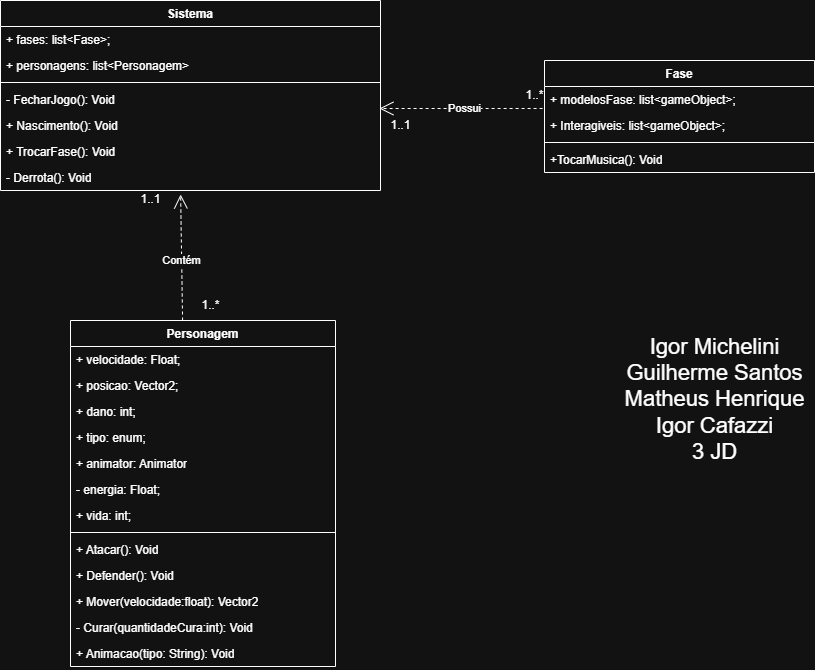

The diagram above was exported from draw.io. Its source (the exported page's mxGraphModel, read from the mxfile embedded in the PNG):
<mxGraphModel dx="1426" dy="777" grid="1" gridSize="10" guides="1" tooltips="1" connect="1" arrows="1" fold="1" page="1" pageScale="1" pageWidth="1169" pageHeight="827" math="0" shadow="0">
  <root>
    <mxCell id="0" />
    <mxCell id="1" parent="0" />
    <mxCell id="U3fOrEvUPiOrM8Veb7VP-13" value="Personagem" style="swimlane;fontStyle=1;align=center;verticalAlign=top;childLayout=stackLayout;horizontal=1;startSize=26;horizontalStack=0;resizeParent=1;resizeParentMax=0;resizeLast=0;collapsible=1;marginBottom=0;whiteSpace=wrap;html=1;" parent="1" vertex="1">
      <mxGeometry x="190" y="410" width="265" height="346" as="geometry" />
    </mxCell>
    <mxCell id="U3fOrEvUPiOrM8Veb7VP-14" value="+ velocidade: Float;" style="text;strokeColor=none;fillColor=none;align=left;verticalAlign=top;spacingLeft=4;spacingRight=4;overflow=hidden;rotatable=0;points=[[0,0.5],[1,0.5]];portConstraint=eastwest;whiteSpace=wrap;html=1;" parent="U3fOrEvUPiOrM8Veb7VP-13" vertex="1">
      <mxGeometry y="26" width="265" height="26" as="geometry" />
    </mxCell>
    <mxCell id="U3fOrEvUPiOrM8Veb7VP-29" value="+ posicao: Vector2;" style="text;strokeColor=none;fillColor=none;align=left;verticalAlign=top;spacingLeft=4;spacingRight=4;overflow=hidden;rotatable=0;points=[[0,0.5],[1,0.5]];portConstraint=eastwest;whiteSpace=wrap;html=1;" parent="U3fOrEvUPiOrM8Veb7VP-13" vertex="1">
      <mxGeometry y="52" width="265" height="26" as="geometry" />
    </mxCell>
    <mxCell id="U3fOrEvUPiOrM8Veb7VP-18" value="+ dano: int;" style="text;strokeColor=none;fillColor=none;align=left;verticalAlign=top;spacingLeft=4;spacingRight=4;overflow=hidden;rotatable=0;points=[[0,0.5],[1,0.5]];portConstraint=eastwest;whiteSpace=wrap;html=1;" parent="U3fOrEvUPiOrM8Veb7VP-13" vertex="1">
      <mxGeometry y="78" width="265" height="26" as="geometry" />
    </mxCell>
    <mxCell id="U3fOrEvUPiOrM8Veb7VP-30" value="+ tipo: enum;" style="text;strokeColor=none;fillColor=none;align=left;verticalAlign=top;spacingLeft=4;spacingRight=4;overflow=hidden;rotatable=0;points=[[0,0.5],[1,0.5]];portConstraint=eastwest;whiteSpace=wrap;html=1;" parent="U3fOrEvUPiOrM8Veb7VP-13" vertex="1">
      <mxGeometry y="104" width="265" height="26" as="geometry" />
    </mxCell>
    <mxCell id="RiehqgX2GxT4F6nMnS99-1" value="+ animator: Animator" style="text;strokeColor=none;fillColor=none;align=left;verticalAlign=top;spacingLeft=4;spacingRight=4;overflow=hidden;rotatable=0;points=[[0,0.5],[1,0.5]];portConstraint=eastwest;whiteSpace=wrap;html=1;" vertex="1" parent="U3fOrEvUPiOrM8Veb7VP-13">
      <mxGeometry y="130" width="265" height="26" as="geometry" />
    </mxCell>
    <mxCell id="U3fOrEvUPiOrM8Veb7VP-10" value="- energia: Float;" style="text;strokeColor=none;fillColor=none;align=left;verticalAlign=top;spacingLeft=4;spacingRight=4;overflow=hidden;rotatable=0;points=[[0,0.5],[1,0.5]];portConstraint=eastwest;whiteSpace=wrap;html=1;" parent="U3fOrEvUPiOrM8Veb7VP-13" vertex="1">
      <mxGeometry y="156" width="265" height="26" as="geometry" />
    </mxCell>
    <mxCell id="U3fOrEvUPiOrM8Veb7VP-31" value="+ vida: int;" style="text;strokeColor=none;fillColor=none;align=left;verticalAlign=top;spacingLeft=4;spacingRight=4;overflow=hidden;rotatable=0;points=[[0,0.5],[1,0.5]];portConstraint=eastwest;whiteSpace=wrap;html=1;" parent="U3fOrEvUPiOrM8Veb7VP-13" vertex="1">
      <mxGeometry y="182" width="265" height="26" as="geometry" />
    </mxCell>
    <mxCell id="U3fOrEvUPiOrM8Veb7VP-15" value="" style="line;strokeWidth=1;fillColor=none;align=left;verticalAlign=middle;spacingTop=-1;spacingLeft=3;spacingRight=3;rotatable=0;labelPosition=right;points=[];portConstraint=eastwest;strokeColor=inherit;" parent="U3fOrEvUPiOrM8Veb7VP-13" vertex="1">
      <mxGeometry y="208" width="265" height="8" as="geometry" />
    </mxCell>
    <mxCell id="U3fOrEvUPiOrM8Veb7VP-16" value="+ Atacar(): Void" style="text;strokeColor=none;fillColor=none;align=left;verticalAlign=top;spacingLeft=4;spacingRight=4;overflow=hidden;rotatable=0;points=[[0,0.5],[1,0.5]];portConstraint=eastwest;whiteSpace=wrap;html=1;" parent="U3fOrEvUPiOrM8Veb7VP-13" vertex="1">
      <mxGeometry y="216" width="265" height="26" as="geometry" />
    </mxCell>
    <mxCell id="U3fOrEvUPiOrM8Veb7VP-35" value="+ Defender(): Void" style="text;strokeColor=none;fillColor=none;align=left;verticalAlign=top;spacingLeft=4;spacingRight=4;overflow=hidden;rotatable=0;points=[[0,0.5],[1,0.5]];portConstraint=eastwest;whiteSpace=wrap;html=1;" parent="U3fOrEvUPiOrM8Veb7VP-13" vertex="1">
      <mxGeometry y="242" width="265" height="26" as="geometry" />
    </mxCell>
    <mxCell id="U3fOrEvUPiOrM8Veb7VP-34" value="&lt;font style=&quot;vertical-align: inherit;&quot;&gt;&lt;font style=&quot;vertical-align: inherit;&quot;&gt;+ Mover(velocidade:float): Vector2&lt;/font&gt;&lt;/font&gt;" style="text;strokeColor=none;fillColor=none;align=left;verticalAlign=top;spacingLeft=4;spacingRight=4;overflow=hidden;rotatable=0;points=[[0,0.5],[1,0.5]];portConstraint=eastwest;whiteSpace=wrap;html=1;" parent="U3fOrEvUPiOrM8Veb7VP-13" vertex="1">
      <mxGeometry y="268" width="265" height="26" as="geometry" />
    </mxCell>
    <mxCell id="U3fOrEvUPiOrM8Veb7VP-12" value="- Curar(quantidadeCura:int): Void" style="text;strokeColor=none;fillColor=none;align=left;verticalAlign=top;spacingLeft=4;spacingRight=4;overflow=hidden;rotatable=0;points=[[0,0.5],[1,0.5]];portConstraint=eastwest;whiteSpace=wrap;html=1;" parent="U3fOrEvUPiOrM8Veb7VP-13" vertex="1">
      <mxGeometry y="294" width="265" height="26" as="geometry" />
    </mxCell>
    <mxCell id="W1aNlkuFctR3Ln-uH0rO-19" value="+ Animacao(tipo: String): Void" style="text;strokeColor=none;fillColor=none;align=left;verticalAlign=top;spacingLeft=4;spacingRight=4;overflow=hidden;rotatable=0;points=[[0,0.5],[1,0.5]];portConstraint=eastwest;whiteSpace=wrap;html=1;" parent="U3fOrEvUPiOrM8Veb7VP-13" vertex="1">
      <mxGeometry y="320" width="265" height="26" as="geometry" />
    </mxCell>
    <mxCell id="U3fOrEvUPiOrM8Veb7VP-25" value="Sistema" style="swimlane;fontStyle=1;align=center;verticalAlign=top;childLayout=stackLayout;horizontal=1;startSize=26;horizontalStack=0;resizeParent=1;resizeParentMax=0;resizeLast=0;collapsible=1;marginBottom=0;whiteSpace=wrap;html=1;" parent="1" vertex="1">
      <mxGeometry x="120" y="90" width="380" height="190" as="geometry" />
    </mxCell>
    <mxCell id="U3fOrEvUPiOrM8Veb7VP-26" value="+ fases: list&amp;lt;Fase&amp;gt;;" style="text;strokeColor=none;fillColor=none;align=left;verticalAlign=top;spacingLeft=4;spacingRight=4;overflow=hidden;rotatable=0;points=[[0,0.5],[1,0.5]];portConstraint=eastwest;whiteSpace=wrap;html=1;" parent="U3fOrEvUPiOrM8Veb7VP-25" vertex="1">
      <mxGeometry y="26" width="380" height="26" as="geometry" />
    </mxCell>
    <mxCell id="U3fOrEvUPiOrM8Veb7VP-41" value="&lt;font style=&quot;vertical-align: inherit;&quot;&gt;&lt;font style=&quot;vertical-align: inherit;&quot;&gt;&lt;font style=&quot;vertical-align: inherit;&quot;&gt;&lt;font style=&quot;vertical-align: inherit;&quot;&gt;+ personagens: list&amp;lt;Personagem&amp;gt;&lt;/font&gt;&lt;/font&gt;&lt;/font&gt;&lt;/font&gt;" style="text;strokeColor=none;fillColor=none;align=left;verticalAlign=top;spacingLeft=4;spacingRight=4;overflow=hidden;rotatable=0;points=[[0,0.5],[1,0.5]];portConstraint=eastwest;whiteSpace=wrap;html=1;" parent="U3fOrEvUPiOrM8Veb7VP-25" vertex="1">
      <mxGeometry y="52" width="380" height="26" as="geometry" />
    </mxCell>
    <mxCell id="U3fOrEvUPiOrM8Veb7VP-27" value="" style="line;strokeWidth=1;fillColor=none;align=left;verticalAlign=middle;spacingTop=-1;spacingLeft=3;spacingRight=3;rotatable=0;labelPosition=right;points=[];portConstraint=eastwest;strokeColor=inherit;" parent="U3fOrEvUPiOrM8Veb7VP-25" vertex="1">
      <mxGeometry y="78" width="380" height="8" as="geometry" />
    </mxCell>
    <mxCell id="U3fOrEvUPiOrM8Veb7VP-44" value="- FecharJogo(): Void" style="text;strokeColor=none;fillColor=none;align=left;verticalAlign=top;spacingLeft=4;spacingRight=4;overflow=hidden;rotatable=0;points=[[0,0.5],[1,0.5]];portConstraint=eastwest;whiteSpace=wrap;html=1;" parent="U3fOrEvUPiOrM8Veb7VP-25" vertex="1">
      <mxGeometry y="86" width="380" height="26" as="geometry" />
    </mxCell>
    <mxCell id="W1aNlkuFctR3Ln-uH0rO-17" value="+ Nascimento(): Void" style="text;strokeColor=none;fillColor=none;align=left;verticalAlign=top;spacingLeft=4;spacingRight=4;overflow=hidden;rotatable=0;points=[[0,0.5],[1,0.5]];portConstraint=eastwest;whiteSpace=wrap;html=1;" parent="U3fOrEvUPiOrM8Veb7VP-25" vertex="1">
      <mxGeometry y="112" width="380" height="26" as="geometry" />
    </mxCell>
    <mxCell id="U3fOrEvUPiOrM8Veb7VP-49" value="&lt;font style=&quot;vertical-align: inherit;&quot;&gt;&lt;font style=&quot;vertical-align: inherit;&quot;&gt;+ TrocarFase(): Void&lt;/font&gt;&lt;/font&gt;" style="text;strokeColor=none;fillColor=none;align=left;verticalAlign=top;spacingLeft=4;spacingRight=4;overflow=hidden;rotatable=0;points=[[0,0.5],[1,0.5]];portConstraint=eastwest;whiteSpace=wrap;html=1;" parent="U3fOrEvUPiOrM8Veb7VP-25" vertex="1">
      <mxGeometry y="138" width="380" height="26" as="geometry" />
    </mxCell>
    <mxCell id="W1aNlkuFctR3Ln-uH0rO-20" value="- Derrota(): Void" style="text;strokeColor=none;fillColor=none;align=left;verticalAlign=top;spacingLeft=4;spacingRight=4;overflow=hidden;rotatable=0;points=[[0,0.5],[1,0.5]];portConstraint=eastwest;whiteSpace=wrap;html=1;" parent="U3fOrEvUPiOrM8Veb7VP-25" vertex="1">
      <mxGeometry y="164" width="380" height="26" as="geometry" />
    </mxCell>
    <mxCell id="W1aNlkuFctR3Ln-uH0rO-9" value="Fase" style="swimlane;fontStyle=1;align=center;verticalAlign=top;childLayout=stackLayout;horizontal=1;startSize=26;horizontalStack=0;resizeParent=1;resizeParentMax=0;resizeLast=0;collapsible=1;marginBottom=0;whiteSpace=wrap;html=1;" parent="1" vertex="1">
      <mxGeometry x="664" y="150" width="270" height="112" as="geometry" />
    </mxCell>
    <mxCell id="U3fOrEvUPiOrM8Veb7VP-47" value="+ modelosFase: list&amp;lt;gameObject&amp;gt;;" style="text;strokeColor=none;fillColor=none;align=left;verticalAlign=top;spacingLeft=4;spacingRight=4;overflow=hidden;rotatable=0;points=[[0,0.5],[1,0.5]];portConstraint=eastwest;whiteSpace=wrap;html=1;" parent="W1aNlkuFctR3Ln-uH0rO-9" vertex="1">
      <mxGeometry y="26" width="270" height="26" as="geometry" />
    </mxCell>
    <mxCell id="W1aNlkuFctR3Ln-uH0rO-16" value="+ Interagiveis: list&amp;lt;gameObject&amp;gt;;" style="text;strokeColor=none;fillColor=none;align=left;verticalAlign=top;spacingLeft=4;spacingRight=4;overflow=hidden;rotatable=0;points=[[0,0.5],[1,0.5]];portConstraint=eastwest;whiteSpace=wrap;html=1;" parent="W1aNlkuFctR3Ln-uH0rO-9" vertex="1">
      <mxGeometry y="52" width="270" height="26" as="geometry" />
    </mxCell>
    <mxCell id="W1aNlkuFctR3Ln-uH0rO-12" value="" style="line;strokeWidth=1;fillColor=none;align=left;verticalAlign=middle;spacingTop=-1;spacingLeft=3;spacingRight=3;rotatable=0;labelPosition=right;points=[];portConstraint=eastwest;strokeColor=inherit;" parent="W1aNlkuFctR3Ln-uH0rO-9" vertex="1">
      <mxGeometry y="78" width="270" height="8" as="geometry" />
    </mxCell>
    <mxCell id="mTXeio18AUn102G5tPGS-1" value="&lt;font style=&quot;vertical-align: inherit;&quot;&gt;&lt;font style=&quot;vertical-align: inherit;&quot;&gt;&lt;font style=&quot;vertical-align: inherit;&quot;&gt;&lt;font style=&quot;vertical-align: inherit;&quot;&gt;&lt;font style=&quot;vertical-align: inherit;&quot;&gt;&lt;font style=&quot;vertical-align: inherit;&quot;&gt;+TocarMusica(): Void&lt;/font&gt;&lt;/font&gt;&lt;/font&gt;&lt;/font&gt;&lt;/font&gt;&lt;/font&gt;" style="text;strokeColor=none;fillColor=none;align=left;verticalAlign=top;spacingLeft=4;spacingRight=4;overflow=hidden;rotatable=0;points=[[0,0.5],[1,0.5]];portConstraint=eastwest;whiteSpace=wrap;html=1;" parent="W1aNlkuFctR3Ln-uH0rO-9" vertex="1">
      <mxGeometry y="86" width="270" height="26" as="geometry" />
    </mxCell>
    <mxCell id="W1aNlkuFctR3Ln-uH0rO-24" value="1..*" style="text;html=1;align=center;verticalAlign=middle;resizable=0;points=[];autosize=1;strokeColor=none;fillColor=none;" parent="1" vertex="1">
      <mxGeometry x="310" y="380" width="40" height="30" as="geometry" />
    </mxCell>
    <mxCell id="W1aNlkuFctR3Ln-uH0rO-25" value="1..1" style="text;html=1;align=center;verticalAlign=middle;resizable=0;points=[];autosize=1;strokeColor=none;fillColor=none;" parent="1" vertex="1">
      <mxGeometry x="250" y="274" width="40" height="30" as="geometry" />
    </mxCell>
    <mxCell id="W1aNlkuFctR3Ln-uH0rO-26" value="1..*" style="text;html=1;align=center;verticalAlign=middle;resizable=0;points=[];autosize=1;strokeColor=none;fillColor=none;" parent="1" vertex="1">
      <mxGeometry x="634" y="170" width="40" height="30" as="geometry" />
    </mxCell>
    <mxCell id="W1aNlkuFctR3Ln-uH0rO-28" value="1..1" style="text;html=1;align=center;verticalAlign=middle;resizable=0;points=[];autosize=1;strokeColor=none;fillColor=none;" parent="1" vertex="1">
      <mxGeometry x="500" y="200" width="40" height="30" as="geometry" />
    </mxCell>
    <mxCell id="W1aNlkuFctR3Ln-uH0rO-34" value="Contém" style="endArrow=open;endSize=12;dashed=1;html=1;rounded=0;entryX=0.474;entryY=1.154;entryDx=0;entryDy=0;entryPerimeter=0;exitX=0.423;exitY=0;exitDx=0;exitDy=0;exitPerimeter=0;" parent="1" source="U3fOrEvUPiOrM8Veb7VP-13" target="W1aNlkuFctR3Ln-uH0rO-20" edge="1">
      <mxGeometry x="-0.0403" width="160" relative="1" as="geometry">
        <mxPoint x="280" y="410" as="sourcePoint" />
        <mxPoint x="330.0000000000001" y="274.00199999999995" as="targetPoint" />
        <mxPoint as="offset" />
      </mxGeometry>
    </mxCell>
    <mxCell id="W1aNlkuFctR3Ln-uH0rO-35" value="Possui" style="endArrow=open;endSize=12;dashed=1;html=1;rounded=0;exitX=-0.007;exitY=0.269;exitDx=0;exitDy=0;exitPerimeter=0;entryX=1.013;entryY=0.846;entryDx=0;entryDy=0;entryPerimeter=0;" parent="1" edge="1">
      <mxGeometry x="-0.0403" width="160" relative="1" as="geometry">
        <mxPoint x="662.1100000000001" y="197.99400000000003" as="sourcePoint" />
        <mxPoint x="498.94000000000005" y="197.99599999999998" as="targetPoint" />
        <mxPoint as="offset" />
      </mxGeometry>
    </mxCell>
    <mxCell id="5HN3alwA1SKNGWYFMrBr-1" value="Igor Michelini&lt;div&gt;Guilherme Santos&lt;/div&gt;&lt;div&gt;Matheus Henrique&lt;/div&gt;&lt;div&gt;Igor Cafazzi&lt;/div&gt;&lt;div&gt;3 JD&lt;/div&gt;" style="text;html=1;align=center;verticalAlign=middle;resizable=0;points=[];autosize=1;strokeColor=none;fillColor=none;fontSize=22;" parent="1" vertex="1">
      <mxGeometry x="734" y="414" width="200" height="150" as="geometry" />
    </mxCell>
  </root>
</mxGraphModel>